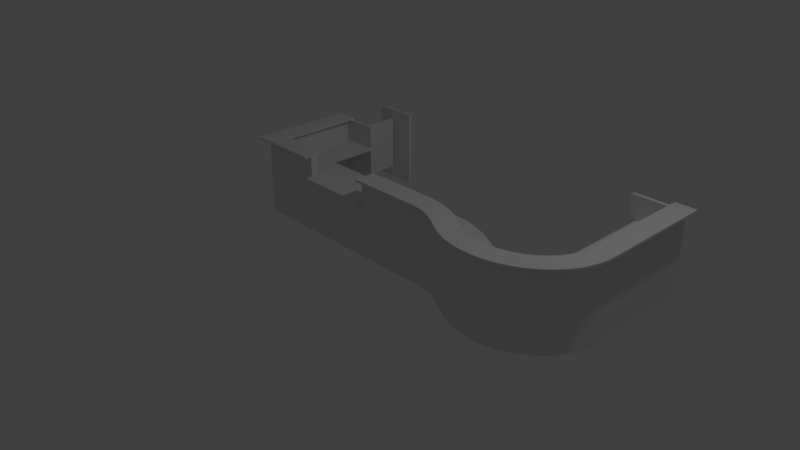 # Source: desk6.blend  (saved by Blender 2.78.0; exported with 4.5.12 LTS)
import bpy
from mathutils import Matrix  # noqa: F401  (used for matrix-valued properties, if any)

bpy.ops.wm.read_factory_settings(use_empty=True)
scene = bpy.context.scene
scene.name = 'Scene'

# ---- collections
col_collection_1 = bpy.data.collections.new('Collection 1'); scene.collection.children.link(col_collection_1)

# ---- materials (node trees are filled in below, after node groups)
mat_material = bpy.data.materials.new('Material')
mat_material.alpha_threshold = 0.0
mat_material.use_transparent_shadow = False
mat_material.roughness = 0.5
mat_material.line_color = (0.0, 0.0, 0.0, 1.0)

# ---- material node trees

# ---- world
world_world = bpy.data.worlds.new('World'); scene.world = world_world
world_world.color = (0.05088, 0.05088, 0.05088)
world_world.use_sun_shadow = False
world_world.sun_shadow_jitter_overblur = 0.0
world_world.cycles.sampling_method = 'MANUAL'

# ---- cameras
cam_camera = bpy.data.cameras.new('Camera')
cam_camera.clip_end = 100.0
cam_camera.lens = 35.0
cam_camera.sensor_width = 32.0
cam_camera.sensor_height = 18.0
cam_camera.ortho_scale = 7.314
cam_camera.dof.focus_distance = 0.0
cam_camera.dof.aperture_fstop = 128.0

# ---- lights
light_lamp = bpy.data.lights.new('Lamp', 'POINT')
light_lamp.transmission_factor = 0.0
light_lamp.cutoff_distance = 30.0
light_lamp.energy = 100.0
light_lamp.shadow_buffer_clip_start = 1.001
light_lamp.shadow_soft_size = 0.1
light_lamp.shadow_maximum_resolution = 0.006
light_lamp.use_absolute_resolution = True

# ---- meshes
me_cube_001 = bpy.data.meshes.new('Cube.001')
me_cube_001.from_pydata([(-0.000378, -0.1999, -0.0003522), (-0.0003404, -0.09994, -0.0003522), (-0.000378, -0.1999, 1.07), (-0.0003404, -0.09994, 1.07), (-0.000378, -0.1999, 1.1), (-0.0003404, -0.09994, 1.1), (-0.0003028, 5.736e-05, 1.07), (-0.0003028, 5.736e-05, 1.1), (-0.0004118, -0.2899, 1.07), (-0.0004118, -0.2899, 1.1), (-0.000378, -0.1999, 0.7196), (-0.000378, -0.1999, 0.7496), (-0.000566, -0.6999, 0.7196), (-0.000566, -0.6999, 0.7496), (-0.2044, -0.2685, 1.1), (-0.2044, -0.2685, 1.07), (-0.1872, -0.1802, 1.07), (-0.1681, -0.08202, 1.1), (-0.1872, -0.1802, 1.1), (-0.149, 0.01614, 1.07), (-0.149, 0.01614, 1.1), (-0.1872, -0.1802, -0.0003522), (-0.1681, -0.08202, -0.0003522), (-0.1681, -0.08202, 1.07), (-0.1872, -0.1802, 0.7196), (-0.1872, -0.1802, 0.7496), (-0.2826, -0.671, 0.7496), (-0.2826, -0.671, 0.7196), (-0.4041, -0.2052, 1.1), (-0.4041, -0.2052, 1.07), (-0.369, -0.1223, 1.07), (-0.33, -0.0302, 1.1), (-0.369, -0.1223, 1.1), (-0.291, 0.06189, 1.07), (-0.291, 0.06189, 1.1), (-0.369, -0.1223, -0.0003522), (-0.33, -0.0302, -0.0003522), (-0.33, -0.0302, 1.07), (-0.369, -0.1223, 0.7196), (-0.369, -0.1223, 0.7496), (-0.564, -0.5827, 0.7496), (-0.564, -0.5827, 0.7196), (-0.5742, -0.1157, 1.1), (-0.5742, -0.1157, 1.07), (-0.5274, -0.03888, 1.07), (-0.4753, 0.04648, 1.1), (-0.5274, -0.03888, 1.1), (-0.4232, 0.1318, 1.07), (-0.4232, 0.1318, 1.1), (-0.5274, -0.03888, -0.0003522), (-0.4753, 0.04648, -0.0003522), (-0.4753, 0.04648, 1.07), (-0.5274, -0.03888, 0.7196), (-0.5274, -0.03888, 0.7496), (-0.7878, -0.4657, 0.7496), (-0.7878, -0.4657, 0.7196), (-0.7042, -0.03207, 1.1), (-0.7042, -0.03207, 1.07), (-0.6561, 0.04401, 1.07), (-0.6027, 0.1285, 1.1), (-0.6561, 0.04401, 1.1), (-0.5492, 0.2131, 1.07), (-0.5492, 0.2131, 1.1), (-0.6561, 0.04401, -0.0003522), (-0.6027, 0.1285, -0.0003522), (-0.6027, 0.1285, 1.07), (-0.6561, 0.04401, 0.7196), (-0.6561, 0.04401, 0.7496), (-0.9232, -0.3787, 0.7496), (-0.9232, -0.3787, 0.7196), (-0.8077, 0.02677, 1.1), (-0.8077, 0.02677, 1.07), (-0.7679, 0.1075, 1.07), (-0.7237, 0.1972, 1.1), (-0.7679, 0.1075, 1.1), (-0.6795, 0.2869, 1.07), (-0.6795, 0.2869, 1.1), (-0.7679, 0.1075, -0.0003522), (-0.7237, 0.1972, -0.0003522), (-0.7237, 0.1972, 1.07), (-0.7679, 0.1075, 0.7196), (-0.7679, 0.1075, 0.7496), (-0.9888, -0.341, 0.7496), (-0.9888, -0.341, 0.7196), (-0.907, 0.06717, 1.1), (-0.907, 0.06717, 1.07), (-0.8794, 0.1528, 1.07), (-0.8488, 0.248, 1.1), (-0.8794, 0.1528, 1.1), (-0.8181, 0.3432, 1.07), (-0.8181, 0.3432, 1.1), (-0.8794, 0.1528, -0.0003522), (-0.8488, 0.248, -0.0003522), (-0.8488, 0.248, 1.07), (-0.8794, 0.1528, 0.7196), (-0.8794, 0.1528, 0.7496), (-1.033, -0.3231, 0.7496), (-1.033, -0.3231, 0.7196), (-1.013, 0.09297, 1.1), (-1.013, 0.09297, 1.07), (-0.9977, 0.1816, 1.07), (-0.9805, 0.2802, 1.1), (-0.9977, 0.1816, 1.1), (-0.9634, 0.3787, 1.07), (-0.9634, 0.3787, 1.1), (-0.9977, 0.1816, -0.0003522), (-0.9805, 0.2802, -0.0003522), (-0.9805, 0.2802, 1.07), (-0.9977, 0.1816, 0.7196), (-0.9977, 0.1816, 0.7496), (-1.083, -0.311, 0.7496), (-1.083, -0.311, 0.7196), (-1.128, 0.106, 1.1), (-1.128, 0.106, 1.07), (-1.123, 0.1959, 1.07), (-1.118, 0.2957, 1.1), (-1.123, 0.1959, 1.1), (-1.112, 0.3956, 1.07), (-1.112, 0.3956, 1.1), (-1.123, 0.1959, -0.0003522), (-1.118, 0.2957, -0.0003522), (-1.118, 0.2957, 1.07), (-1.123, 0.1959, 0.7196), (-1.123, 0.1959, 0.7496), (-1.15, -0.3034, 0.7496), (-1.15, -0.3034, 0.7196), (-1.245, 0.1062, 1.1), (-1.245, 0.1062, 1.07), (-1.25, 0.1961, 1.07), (-1.256, 0.2959, 1.1), (-1.25, 0.1961, 1.1), (-1.262, 0.3957, 1.07), (-1.262, 0.3957, 1.1), (-1.25, 0.1961, -0.0003522), (-1.256, 0.2959, -0.0003522), (-1.256, 0.2959, 1.07), (-1.25, 0.1961, 0.7196), (-1.25, 0.1961, 0.7496), (-1.22, -0.303, 0.7496), (-1.22, -0.303, 0.7196), (-1.357, 0.09297, 1.1), (-1.357, 0.09297, 1.07), (-1.373, 0.1814, 1.07), (-1.392, 0.2797, 1.1), (-1.373, 0.1814, 1.1), (-1.41, 0.3779, 1.07), (-1.41, 0.3779, 1.1), (-1.373, 0.1814, -0.0003522), (-1.392, 0.2797, -0.0003522), (-1.392, 0.2797, 1.07), (-1.373, 0.1814, 0.7196), (-1.373, 0.1814, 0.7496), (-1.28, -0.3099, 0.7496), (-1.28, -0.3099, 0.7196), (-1.465, 0.06468, 1.1), (-1.465, 0.06468, 1.07), (-1.493, 0.1502, 1.07), (-1.524, 0.2452, 1.1), (-1.493, 0.1502, 1.1), (-1.555, 0.3402, 1.07), (-1.555, 0.3402, 1.1), (-1.493, 0.1502, -0.0003522), (-1.524, 0.2452, -0.0003522), (-1.524, 0.2452, 1.07), (-1.493, 0.1502, 0.7196), (-1.493, 0.1502, 0.7496), (-1.337, -0.3249, 0.7496), (-1.337, -0.3249, 0.7196), (-1.569, 0.02311, 1.1), (-1.569, 0.02311, 1.07), (-1.608, 0.1043, 1.07), (-1.651, 0.1946, 1.1), (-1.608, 0.1043, 1.1), (-1.694, 0.2848, 1.07), (-1.694, 0.2848, 1.1), (-1.608, 0.1043, -0.0003522), (-1.651, 0.1946, -0.0003522), (-1.651, 0.1946, 1.07), (-1.608, 0.1043, 0.7196), (-1.608, 0.1043, 0.7496), (-1.393, -0.3469, 0.7496), (-1.393, -0.3469, 0.7196), (-1.667, -0.03249, 1.1), (-1.667, -0.03249, 1.07), (-1.716, 0.04305, 1.07), (-1.77, 0.127, 1.1), (-1.716, 0.04305, 1.1), (-1.825, 0.2109, 1.07), (-1.825, 0.2109, 1.1), (-1.716, 0.04305, -0.0003522), (-1.77, 0.127, -0.0003522), (-1.77, 0.127, 1.07), (-1.716, 0.04305, 0.7196), (-1.716, 0.04305, 0.7496), (-1.444, -0.3766, 0.7496), (-1.444, -0.3766, 0.7196), (-1.756, -0.09917, 1.1), (-1.756, -0.09917, 1.07), (-1.814, -0.03073, 1.07), (-1.879, 0.0453, 1.1), (-1.814, -0.03073, 1.1), (-1.944, 0.1213, 1.07), (-1.944, 0.1213, 1.1), (-1.814, -0.03073, -0.0003522), (-1.879, 0.0453, -0.0003522), (-1.879, 0.0453, 1.07), (-1.814, -0.03073, 0.7196), (-1.814, -0.03073, 0.7496), (-1.49, -0.4109, 0.7496), (-1.49, -0.4109, 0.7196), (-1.835, -0.1754, 1.1), (-1.835, -0.1754, 1.07), (-1.902, -0.1156, 1.07), (-1.977, -0.0491, 1.1), (-1.902, -0.1156, 1.1), (-2.052, 0.01734, 1.07), (-2.052, 0.01734, 1.1), (-1.902, -0.1156, -0.0003522), (-1.977, -0.0491, -0.0003522), (-1.977, -0.0491, 1.07), (-1.902, -0.1156, 0.7196), (-1.902, -0.1156, 0.7496), (-1.529, -0.4478, 0.7496), (-1.529, -0.4478, 0.7196), (-1.902, -0.2596, 1.1), (-1.902, -0.2596, 1.07), (-1.978, -0.2101, 1.07), (-2.061, -0.1551, 1.1), (-1.978, -0.2101, 1.1), (-2.145, -0.1001, 1.07), (-2.145, -0.1001, 1.1), (-1.978, -0.2101, -0.0003522), (-2.061, -0.1551, -0.0003522), (-2.061, -0.1551, 1.07), (-1.978, -0.2101, 0.7196), (-1.978, -0.2101, 0.7496), (-1.56, -0.4851, 0.7496), (-1.56, -0.4851, 0.7196), (-1.953, -0.3515, 1.1), (-1.953, -0.3515, 1.07), (-2.035, -0.3142, 1.07), (-2.126, -0.2727, 1.1), (-2.035, -0.3142, 1.1), (-2.217, -0.2313, 1.07), (-2.217, -0.2313, 1.1), (-2.035, -0.3142, -0.0003522), (-2.126, -0.2727, -0.0003522), (-2.126, -0.2727, 1.07), (-2.035, -0.3142, 0.7196), (-2.035, -0.3142, 0.7496), (-1.58, -0.5214, 0.7496), (-1.58, -0.5214, 0.7196), (-1.986, -0.4478, 1.1), (-1.986, -0.4478, 1.07), (-2.073, -0.4244, 1.07), (-2.17, -0.3985, 1.1), (-2.073, -0.4244, 1.1), (-2.266, -0.3725, 1.07), (-2.266, -0.3725, 1.1), (-2.073, -0.4244, -0.0003522), (-2.17, -0.3985, -0.0003522), (-2.17, -0.3985, 1.07), (-2.073, -0.4244, 0.7196), (-2.073, -0.4244, 0.7496), (-1.59, -0.5543, 0.7496), (-1.59, -0.5543, 0.7196), (-2.004, -0.5517, 1.1), (-2.004, -0.5517, 1.07), (-2.094, -0.5417, 1.07), (-2.193, -0.5307, 1.1), (-2.094, -0.5417, 1.1), (-2.292, -0.5196, 1.07), (-2.292, -0.5196, 1.1), (-2.094, -0.5417, -0.0003522), (-2.193, -0.5307, -0.0003522), (-2.193, -0.5307, 1.07), (-2.094, -0.5417, 0.7196), (-2.094, -0.5417, 0.7496), (-1.597, -0.597, 0.7496), (-1.597, -0.597, 0.7196), (-2.01, -0.6705, 1.1), (-2.01, -0.6705, 1.07), (-2.1, -0.6701, 1.07), (-2.2, -0.6696, 1.1), (-2.1, -0.6701, 1.1), (-2.3, -0.6692, 1.07), (-2.3, -0.6692, 1.1), (-2.1, -0.6701, -0.0003522), (-2.2, -0.6696, -0.0003522), (-2.2, -0.6696, 1.07), (-2.1, -0.6701, 0.7196), (-2.1, -0.6701, 0.7496), (-1.6, -0.6725, 0.7496), (-1.6, -0.6725, 0.7196), (-2.01, -2.149, 1.1), (-2.01, -2.149, 1.07), (-2.1, -2.149, 1.07), (-2.2, -2.149, 1.1), (-2.1, -2.149, 1.1), (-2.3, -2.149, 1.07), (-2.3, -2.149, 1.1), (-2.1, -2.149, -0.0003522), (-2.2, -2.149, -0.0003522), (-2.2, -2.149, 1.07), (-2.1, -2.149, 0.7196), (-2.1, -2.149, 0.7496), (-1.6, -2.149, 0.7496), (-1.6, -2.149, 0.7196), (0.0, -0.2, 0.0), (0.0, -0.1, 0.0), (0.0, -0.2, 1.07), (0.0, -0.1, 1.07), (1.0, -0.1, 1.07), (1.0, -0.2, 1.07), (0.0, -0.2, 1.1), (0.0, -0.1, 1.1), (1.0, -0.2, 1.1), (1.0, -0.1, 1.1), (0.0, 0.0, 1.07), (1.0, 1.49e-07, 1.07), (0.0, 0.0, 1.1), (1.0, 1.49e-07, 1.1), (0.0, -0.29, 1.07), (1.0, -0.29, 1.07), (0.0, -0.29, 1.1), (1.0, -0.29, 1.1), (0.0, -0.2, 0.72), (1.0, -0.2, 0.72), (0.0, -0.2, 0.75), (1.0, -0.2, 0.75), (5.96e-08, -0.7, 0.72), (5.96e-08, -0.7, 0.75), (1.0, -0.7, 0.75), (1.0, -0.2, 0.0), (1.0, -0.1, 0.0), (2.0, -0.1, 0.0), (1.0, -0.2, 0.77), (1.0, -0.1, 0.77), (2.0, -0.1, 0.77), (2.0, -0.2, 0.77), (1.0, -0.2, 0.8), (1.0, -0.1, 0.8), (2.0, -0.2, 0.8), (2.0, -0.1, 0.8), (1.0, 1.49e-07, 0.77), (2.0, 2.98e-07, 0.77), (1.0, 1.49e-07, 0.8), (2.0, 2.98e-07, 0.8), (1.0, -0.29, 0.77), (2.0, -0.29, 0.77), (1.0, -0.29, 0.8), (2.0, -0.29, 0.8), (1.0, -0.7, 0.72), (2.0, -0.7, 0.75), (2.0, -0.2, 0.0), (2.0, -0.2, 1.07), (2.0, -0.1, 1.07), (2.9, -0.1, 1.07), (2.8, -0.2, 1.07), (2.0, -0.2, 1.1), (2.0, -0.1, 1.1), (2.8, -0.2, 1.1), (2.9, -0.1, 1.1), (2.0, 2.98e-07, 1.07), (3.0, 4.47e-07, 1.07), (2.0, 2.98e-07, 1.1), (2.0, -0.29, 1.07), (2.0, -0.29, 1.1), (2.71, -0.29, 1.1), (2.0, -0.2, 0.72), (2.0, -0.2, 0.75), (2.71, -1.44, 1.07), (2.0, -0.7, 0.72), (2.3, -0.7, 0.72), (2.71, -1.44, 1.1), (2.3, -0.7, 0.75), (3.0, -1.44, 1.1), (2.8, -1.4, 0.0), (2.9, -1.4, 0.77), (2.8, -1.4, 0.77), (3.0, -1.44, 1.07), (2.9, -1.44, 1.1), (2.8, -1.44, 1.1), (2.3, -1.4, 0.75), (2.9, -1.44, 1.07), (2.9, -1.4, 0.0), (2.9, -0.1, 0.0), (2.8, -0.2, 0.0), (2.8, -1.4, 1.07), (2.9, -1.4, 1.07), (2.8, -1.44, 1.07), (2.3, -1.44, 0.0), (2.8, -1.4, 1.1), (2.9, -1.4, 1.1), (2.3, -1.4, 0.0), (2.3, -1.4, 1.07), (3.0, -1.4, 1.07), (2.3, -1.44, 1.07), (3.0, -1.4, 1.1), (3.0, 4.47e-07, 1.1), (2.71, -1.4, 1.07), (2.71, -0.29, 1.07), (2.71, -1.4, 1.1), (2.9, -1.44, 1.07), (2.8, -1.4, 0.72), (2.8, -0.2, 0.72), (2.8, -1.4, 0.75), (2.8, -0.2, 0.75), (2.3, -1.4, 0.72), (2.8, -1.44, 1.07), (2.9, -1.44, 0.0), (2.8, -1.44, 0.0), (-2.1, -2.199, 1.07), (-2.1, -2.199, -0.0003522), (-2.2, -2.199, -0.0003522), (-2.2, -2.199, 1.07), (-1.5, -2.149, 1.07), (-1.5, -2.149, -0.0003521), (-1.5, -2.199, 1.07), (-1.5, -2.199, -0.0003521), (-2.2, -2.249, 1.07), (-2.3, -2.249, 1.07), (-2.3, -2.249, 1.1), (-2.2, -2.249, 1.1), (-2.1, -2.249, 1.1), (-2.01, -2.249, 1.1), (-2.01, -2.249, 1.07), (-2.1, -2.249, 1.07), (2.3, -2.2, 0.0), (2.3, -2.16, 0.0), (2.3, -2.16, 1.07), (2.3, -2.2, 1.07), (2.9, -2.2, 0.0), (2.9, -2.16, 0.0), (2.9, -2.16, 1.07), (2.9, -2.2, 1.07), (2.63, -1.45, 0.1669), (2.67, -1.45, 0.1669), (2.67, -1.45, 0.932), (2.63, -1.45, 0.932), (2.63, -2.15, 0.1669), (2.67, -2.15, 0.1669), (2.67, -2.15, 0.932), (2.63, -2.15, 0.932)], [], [(0, 1, 3, 2), (3, 6, 7, 5), (3, 5, 4, 2), (4, 9, 8, 2), (11, 13, 12, 10), (3, 1, 22, 23), (6, 3, 23, 19), (0, 2, 16, 21), (5, 7, 20, 17), (1, 0, 21, 22), (7, 6, 19, 20), (9, 4, 18, 14), (4, 5, 17, 18), (2, 8, 15, 16), (8, 9, 14, 15), (13, 11, 25, 26), (10, 12, 27, 24), (12, 13, 26, 27), (11, 10, 24, 25), (21, 22, 23, 16), (23, 19, 20, 17), (23, 17, 18, 16), (18, 14, 15, 16), (25, 26, 27, 24), (23, 22, 36, 37), (19, 23, 37, 33), (21, 16, 30, 35), (17, 20, 34, 31), (22, 21, 35, 36), (20, 19, 33, 34), (14, 18, 32, 28), (18, 17, 31, 32), (16, 15, 29, 30), (15, 14, 28, 29), (26, 25, 39, 40), (24, 27, 41, 38), (27, 26, 40, 41), (25, 24, 38, 39), (35, 36, 37, 30), (37, 33, 34, 31), (37, 31, 32, 30), (32, 28, 29, 30), (39, 40, 41, 38), (37, 36, 50, 51), (33, 37, 51, 47), (35, 30, 44, 49), (31, 34, 48, 45), (36, 35, 49, 50), (34, 33, 47, 48), (28, 32, 46, 42), (32, 31, 45, 46), (30, 29, 43, 44), (29, 28, 42, 43), (40, 39, 53, 54), (38, 41, 55, 52), (41, 40, 54, 55), (39, 38, 52, 53), (49, 50, 51, 44), (51, 47, 48, 45), (51, 45, 46, 44), (46, 42, 43, 44), (53, 54, 55, 52), (51, 50, 64, 65), (47, 51, 65, 61), (49, 44, 58, 63), (45, 48, 62, 59), (50, 49, 63, 64), (48, 47, 61, 62), (42, 46, 60, 56), (46, 45, 59, 60), (44, 43, 57, 58), (43, 42, 56, 57), (54, 53, 67, 68), (52, 55, 69, 66), (55, 54, 68, 69), (53, 52, 66, 67), (63, 64, 65, 58), (65, 61, 62, 59), (65, 59, 60, 58), (60, 56, 57, 58), (67, 68, 69, 66), (65, 64, 78, 79), (61, 65, 79, 75), (63, 58, 72, 77), (59, 62, 76, 73), (64, 63, 77, 78), (62, 61, 75, 76), (56, 60, 74, 70), (60, 59, 73, 74), (58, 57, 71, 72), (57, 56, 70, 71), (68, 67, 81, 82), (66, 69, 83, 80), (69, 68, 82, 83), (67, 66, 80, 81), (77, 78, 79, 72), (79, 75, 76, 73), (79, 73, 74, 72), (74, 70, 71, 72), (81, 82, 83, 80), (79, 78, 92, 93), (75, 79, 93, 89), (77, 72, 86, 91), (73, 76, 90, 87), (78, 77, 91, 92), (76, 75, 89, 90), (70, 74, 88, 84), (74, 73, 87, 88), (72, 71, 85, 86), (71, 70, 84, 85), (82, 81, 95, 96), (80, 83, 97, 94), (83, 82, 96, 97), (81, 80, 94, 95), (91, 92, 93, 86), (93, 89, 90, 87), (93, 87, 88, 86), (88, 84, 85, 86), (95, 96, 97, 94), (93, 92, 106, 107), (89, 93, 107, 103), (91, 86, 100, 105), (87, 90, 104, 101), (92, 91, 105, 106), (90, 89, 103, 104), (84, 88, 102, 98), (88, 87, 101, 102), (86, 85, 99, 100), (85, 84, 98, 99), (96, 95, 109, 110), (94, 97, 111, 108), (97, 96, 110, 111), (95, 94, 108, 109), (105, 106, 107, 100), (107, 103, 104, 101), (107, 101, 102, 100), (102, 98, 99, 100), (109, 110, 111, 108), (107, 106, 120, 121), (103, 107, 121, 117), (105, 100, 114, 119), (101, 104, 118, 115), (106, 105, 119, 120), (104, 103, 117, 118), (98, 102, 116, 112), (102, 101, 115, 116), (100, 99, 113, 114), (99, 98, 112, 113), (110, 109, 123, 124), (108, 111, 125, 122), (111, 110, 124, 125), (109, 108, 122, 123), (119, 120, 121, 114), (121, 117, 118, 115), (121, 115, 116, 114), (116, 112, 113, 114), (123, 124, 125, 122), (121, 120, 134, 135), (117, 121, 135, 131), (119, 114, 128, 133), (115, 118, 132, 129), (120, 119, 133, 134), (118, 117, 131, 132), (112, 116, 130, 126), (116, 115, 129, 130), (114, 113, 127, 128), (113, 112, 126, 127), (124, 123, 137, 138), (122, 125, 139, 136), (125, 124, 138, 139), (123, 122, 136, 137), (133, 134, 135, 128), (135, 131, 132, 129), (135, 129, 130, 128), (130, 126, 127, 128), (137, 138, 139, 136), (135, 134, 148, 149), (131, 135, 149, 145), (133, 128, 142, 147), (129, 132, 146, 143), (134, 133, 147, 148), (132, 131, 145, 146), (126, 130, 144, 140), (130, 129, 143, 144), (128, 127, 141, 142), (127, 126, 140, 141), (138, 137, 151, 152), (136, 139, 153, 150), (139, 138, 152, 153), (137, 136, 150, 151), (147, 148, 149, 142), (149, 145, 146, 143), (149, 143, 144, 142), (144, 140, 141, 142), (151, 152, 153, 150), (149, 148, 162, 163), (145, 149, 163, 159), (147, 142, 156, 161), (143, 146, 160, 157), (148, 147, 161, 162), (146, 145, 159, 160), (140, 144, 158, 154), (144, 143, 157, 158), (142, 141, 155, 156), (141, 140, 154, 155), (152, 151, 165, 166), (150, 153, 167, 164), (153, 152, 166, 167), (151, 150, 164, 165), (161, 162, 163, 156), (163, 159, 160, 157), (163, 157, 158, 156), (158, 154, 155, 156), (165, 166, 167, 164), (163, 162, 176, 177), (159, 163, 177, 173), (161, 156, 170, 175), (157, 160, 174, 171), (162, 161, 175, 176), (160, 159, 173, 174), (154, 158, 172, 168), (158, 157, 171, 172), (156, 155, 169, 170), (155, 154, 168, 169), (166, 165, 179, 180), (164, 167, 181, 178), (167, 166, 180, 181), (165, 164, 178, 179), (175, 176, 177, 170), (177, 173, 174, 171), (177, 171, 172, 170), (172, 168, 169, 170), (179, 180, 181, 178), (177, 176, 190, 191), (173, 177, 191, 187), (175, 170, 184, 189), (171, 174, 188, 185), (176, 175, 189, 190), (174, 173, 187, 188), (168, 172, 186, 182), (172, 171, 185, 186), (170, 169, 183, 184), (169, 168, 182, 183), (180, 179, 193, 194), (178, 181, 195, 192), (181, 180, 194, 195), (179, 178, 192, 193), (189, 190, 191, 184), (191, 187, 188, 185), (191, 185, 186, 184), (186, 182, 183, 184), (193, 194, 195, 192), (191, 190, 204, 205), (187, 191, 205, 201), (189, 184, 198, 203), (185, 188, 202, 199), (190, 189, 203, 204), (188, 187, 201, 202), (182, 186, 200, 196), (186, 185, 199, 200), (184, 183, 197, 198), (183, 182, 196, 197), (194, 193, 207, 208), (192, 195, 209, 206), (195, 194, 208, 209), (193, 192, 206, 207), (203, 204, 205, 198), (205, 201, 202, 199), (205, 199, 200, 198), (200, 196, 197, 198), (207, 208, 209, 206), (205, 204, 218, 219), (201, 205, 219, 215), (203, 198, 212, 217), (199, 202, 216, 213), (204, 203, 217, 218), (202, 201, 215, 216), (196, 200, 214, 210), (200, 199, 213, 214), (198, 197, 211, 212), (197, 196, 210, 211), (208, 207, 221, 222), (206, 209, 223, 220), (209, 208, 222, 223), (207, 206, 220, 221), (217, 218, 219, 212), (219, 215, 216, 213), (219, 213, 214, 212), (214, 210, 211, 212), (221, 222, 223, 220), (219, 218, 232, 233), (215, 219, 233, 229), (217, 212, 226, 231), (213, 216, 230, 227), (218, 217, 231, 232), (216, 215, 229, 230), (210, 214, 228, 224), (214, 213, 227, 228), (212, 211, 225, 226), (211, 210, 224, 225), (222, 221, 235, 236), (220, 223, 237, 234), (223, 222, 236, 237), (221, 220, 234, 235), (231, 232, 233, 226), (233, 229, 230, 227), (233, 227, 228, 226), (228, 224, 225, 226), (235, 236, 237, 234), (233, 232, 246, 247), (229, 233, 247, 243), (231, 226, 240, 245), (227, 230, 244, 241), (232, 231, 245, 246), (230, 229, 243, 244), (224, 228, 242, 238), (228, 227, 241, 242), (226, 225, 239, 240), (225, 224, 238, 239), (236, 235, 249, 250), (234, 237, 251, 248), (237, 236, 250, 251), (235, 234, 248, 249), (245, 246, 247, 240), (247, 243, 244, 241), (247, 241, 242, 240), (242, 238, 239, 240), (249, 250, 251, 248), (247, 246, 260, 261), (243, 247, 261, 257), (245, 240, 254, 259), (241, 244, 258, 255), (246, 245, 259, 260), (244, 243, 257, 258), (238, 242, 256, 252), (242, 241, 255, 256), (240, 239, 253, 254), (239, 238, 252, 253), (250, 249, 263, 264), (248, 251, 265, 262), (251, 250, 264, 265), (249, 248, 262, 263), (259, 260, 261, 254), (261, 257, 258, 255), (261, 255, 256, 254), (256, 252, 253, 254), (263, 264, 265, 262), (261, 260, 274, 275), (257, 261, 275, 271), (259, 254, 268, 273), (255, 258, 272, 269), (260, 259, 273, 274), (258, 257, 271, 272), (252, 256, 270, 266), (256, 255, 269, 270), (254, 253, 267, 268), (253, 252, 266, 267), (264, 263, 277, 278), (262, 265, 279, 276), (265, 264, 278, 279), (263, 262, 276, 277), (273, 274, 275, 268), (275, 271, 272, 269), (275, 269, 270, 268), (270, 266, 267, 268), (277, 278, 279, 276), (275, 274, 288, 289), (271, 275, 289, 285), (273, 268, 282, 287), (269, 272, 286, 283), (274, 273, 287, 288), (272, 271, 285, 286), (266, 270, 284, 280), (270, 269, 283, 284), (268, 267, 281, 282), (267, 266, 280, 281), (278, 277, 291, 292), (276, 279, 293, 290), (279, 278, 292, 293), (277, 276, 290, 291), (287, 288, 289, 282), (289, 285, 286, 283), (289, 283, 284, 282), (284, 280, 281, 282), (291, 292, 293, 290), (289, 288, 302, 303), (285, 289, 303, 299), (287, 282, 296, 301), (283, 286, 300, 297), (288, 287, 301, 302), (286, 285, 299, 300), (280, 284, 298, 294), (284, 283, 297, 298), (282, 281, 295, 296), (281, 280, 294, 295), (292, 291, 305, 306), (290, 293, 307, 304), (293, 292, 306, 307), (291, 290, 304, 305), (308, 309, 334, 333), (310, 313, 323, 322), (308, 310, 311, 309), (309, 311, 312, 334), (334, 312, 313, 333), (310, 308, 333, 313), (314, 316, 317, 315), (311, 315, 320, 318), (311, 310, 314, 315), (313, 312, 317, 316), (319, 318, 320, 321), (315, 317, 321, 320), (312, 311, 318, 319), (317, 312, 319, 321), (322, 323, 325, 324), (313, 316, 325, 323), (314, 310, 322, 324), (316, 314, 324, 325), (326, 328, 329, 327), (330, 352, 332, 331), (327, 329, 332, 352), (326, 327, 352, 330), (328, 326, 330, 331), (329, 328, 331, 332), (333, 334, 335, 354), (336, 339, 349, 348), (333, 336, 337, 334), (334, 337, 338, 335), (335, 338, 339, 354), (336, 333, 354, 339), (340, 342, 343, 341), (337, 341, 346, 344), (337, 336, 340, 341), (339, 338, 343, 342), (345, 344, 346, 347), (341, 343, 347, 346), (338, 337, 344, 345), (343, 338, 345, 347), (348, 349, 351, 350), (339, 342, 351, 349), (340, 336, 348, 350), (342, 340, 350, 351), (327, 329, 370, 369), (352, 372, 353, 332), (369, 370, 353, 372), (327, 369, 372, 352), (385, 389, 403, 410), (370, 329, 332, 353), (354, 335, 386, 387), (355, 358, 401, 366), (354, 355, 356, 335), (335, 356, 357, 386), (355, 354, 387, 358), (359, 361, 362, 360), (356, 360, 365, 363), (356, 355, 359, 360), (364, 363, 365, 399), (360, 362, 399, 365), (357, 356, 363, 364), (366, 401, 368, 367), (359, 355, 366, 367), (361, 359, 367, 368), (369, 370, 407, 405), (372, 373, 375, 353), (369, 405, 373, 372), (389, 388, 409, 403), (407, 370, 353, 375), (385, 378, 379, 377), (404, 406, 383, 408), (377, 387, 386, 385), (388, 400, 401, 358), (411, 409, 397, 391), (385, 386, 357, 389), (388, 358, 387, 377), (392, 393, 362, 361), (400, 388, 390, 371), (398, 393, 381, 376), (364, 399, 398, 396), (393, 398, 399, 362), (357, 364, 396, 389), (400, 402, 368, 401), (392, 402, 374, 382), (361, 368, 402, 392), (404, 405, 407, 406), (408, 383, 375, 373), (404, 408, 373, 405), (411, 410, 403, 409), (407, 375, 383, 406), (377, 385, 410, 411), (395, 394, 391, 397), (409, 388, 395, 397), (388, 377, 394, 395), (377, 411, 391, 394), (384, 380, 376, 381), (384, 381, 382, 390), (382, 374, 371, 390), (388, 389, 384, 390), (396, 398, 376, 380), (402, 400, 371, 374), (389, 396, 380, 384), (393, 392, 382, 381), (299, 303, 420, 421), (297, 300, 422, 423), (300, 299, 421, 422), (296, 303, 415, 412), (414, 413, 412, 415), (302, 301, 413, 414), (296, 412, 418, 416), (303, 302, 414, 415), (417, 416, 418, 419), (412, 413, 419, 418), (301, 296, 416, 417), (413, 301, 417, 419), (420, 423, 422, 421), (423, 420, 427, 424), (424, 427, 426, 425), (296, 295, 426, 427), (303, 296, 427, 420), (294, 298, 424, 425), (295, 294, 425, 426), (298, 297, 423, 424), (430, 431, 428, 429), (434, 433, 432, 435), (429, 428, 432, 433), (430, 429, 433, 434), (431, 430, 434, 435), (428, 431, 435, 432), (438, 439, 436, 437), (442, 441, 440, 443), (437, 436, 440, 441), (438, 437, 441, 442), (439, 438, 442, 443), (436, 439, 443, 440)])
me_cube_001.materials.append(mat_material)
me_cube_001.use_remesh_preserve_volume = False
me_cube_001.use_remesh_preserve_attributes = False
me_cube_001.use_mirror_vertex_groups = False
me_cube_001.update()

# ---- curves / text
cu_beziercurve = bpy.data.curves.new('BezierCurve', 'CURVE')
cu_beziercurve.dimensions = '3D'
_sp = cu_beziercurve.splines.new('BEZIER'); _sp.bezier_points.add(3)
_sp.bezier_points.foreach_set('co', [0.0003042, -3.487e-05, -0.0003522, -1.2, 0.4, -0.0003522, -2.3, -0.6, -0.0003522, -2.3, -2.0, -0.0003522])
_sp.bezier_points.foreach_set('handle_left', [1.0, -3.505e-05, -0.0003522, -0.5093, 0.4, -0.0003522, -2.3, -0.05003, -0.0003522, -2.3, -1.75, -0.0003522])
_sp.bezier_points.foreach_set('handle_right', [-0.4997, -3.481e-05, -0.0003522, -1.778, 0.4, -0.0003522, -2.3, -0.8, -0.0003522, -2.3, -2.4, -0.0003522])
for _p, _l, _r in zip(_sp.bezier_points, ['ALIGNED', 'ALIGNED', 'ALIGNED', 'ALIGNED'], ['ALIGNED', 'ALIGNED', 'ALIGNED', 'ALIGNED']): _p.handle_left_type = _l; _p.handle_right_type = _r
_sp.order_u = 0
_sp.order_v = 0
cu_beziercurve.use_path = True
cu_beziercurve.use_path_clamp = True
cu_beziercurve.bevel_resolution = 0
cu_beziercurve.fill_mode = 'HALF'

# ---- objects
ob_beziercurve = bpy.data.objects.new('BezierCurve', cu_beziercurve)
ob_cross_section = bpy.data.objects.new('cross section', me_cube_001)
ob_lamp = bpy.data.objects.new('Lamp', light_lamp)
ob_camera = bpy.data.objects.new('Camera', cam_camera)

# ---- transforms, parenting, visibility, modifiers, constraints
ob_beziercurve.location = (1.0, -0.2, 0.0002517)
ob_beziercurve.rotation_euler = (0.0, -0.0, -3.142)
ob_beziercurve.lineart.crease_threshold = 0.0
ob_cross_section.location = (1.0, -0.2, 0.0)
ob_cross_section.rotation_euler = (0.0, -0.0, 3.142)
ob_cross_section.lock_rotations_4d = False
ob_cross_section.empty_display_type = 'ARROWS'
ob_cross_section.lineart.crease_threshold = 0.0
ob_lamp.location = (4.076, 1.005, 5.904)
ob_lamp.rotation_euler = (0.6503, 0.05522, 1.866)
ob_lamp.lock_rotations_4d = False
ob_lamp.empty_display_type = 'ARROWS'
ob_lamp.color = (0.0, 0.0, 0.0, 0.0)
ob_lamp.lineart.crease_threshold = 0.0
ob_camera.location = (7.481, -6.508, 5.344)
ob_camera.rotation_euler = (1.109, 0.0, 0.8149)
ob_camera.lock_rotations_4d = False
ob_camera.empty_display_type = 'ARROWS'
ob_camera.color = (0.0, 0.0, 0.0, 0.0)
ob_camera.display_type = 'WIRE'
ob_camera.lineart.crease_threshold = 0.0

# ---- collection membership
col_collection_1.objects.link(ob_beziercurve)
col_collection_1.objects.link(ob_cross_section)
col_collection_1.objects.link(ob_lamp)
col_collection_1.objects.link(ob_camera)

# ---- scene / render settings (as saved in the file)
scene.camera = ob_camera
scene.frame_start = 1; scene.frame_end = 250; scene.frame_set(1)
scene.render.engine = 'BLENDER_EEVEE_NEXT'
scene.render.resolution_percentage = 50
scene.render.dither_intensity = 0.0
scene.cycles.use_denoising = False
scene.cycles.samples = 128
scene.cycles.sampling_pattern = 'TABULATED_SOBOL'
scene.cycles.light_sampling_threshold = 0.0
scene.cycles.use_adaptive_sampling = False
scene.cycles.use_light_tree = False
scene.cycles.blur_glossy = 0.0
scene.cycles.sample_clamp_indirect = 0.0
scene.view_settings.view_transform = 'Standard'
bpy.context.view_layer.update()
